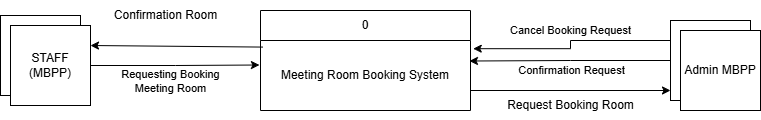

The diagram above was exported from draw.io. Its source (the exported page's mxGraphModel, read from the mxfile embedded in the PNG):
<mxGraphModel dx="907" dy="534" grid="1" gridSize="10" guides="1" tooltips="1" connect="1" arrows="1" fold="1" page="1" pageScale="1" pageWidth="850" pageHeight="1100" math="0" shadow="0">
  <root>
    <mxCell id="0" />
    <mxCell id="1" parent="0" />
    <mxCell id="qhapLUYX7UQFKvQEVkRU-1" value="" style="whiteSpace=wrap;html=1;aspect=fixed;" vertex="1" parent="1">
      <mxGeometry x="50" y="55" width="80" height="80" as="geometry" />
    </mxCell>
    <mxCell id="fvC_PVRkLUAYKRgho-BZ-3" value="0" style="swimlane;fontStyle=0;childLayout=stackLayout;horizontal=1;startSize=30;horizontalStack=0;resizeParent=1;resizeParentMax=0;resizeLast=0;collapsible=1;marginBottom=0;whiteSpace=wrap;html=1;" vertex="1" parent="1">
      <mxGeometry x="310" y="50" width="210" height="100" as="geometry" />
    </mxCell>
    <mxCell id="fvC_PVRkLUAYKRgho-BZ-6" value="Meeting Room Booking System" style="text;strokeColor=none;fillColor=none;align=center;verticalAlign=middle;spacingLeft=4;spacingRight=4;overflow=hidden;points=[[0,0.5],[1,0.5]];portConstraint=eastwest;rotatable=0;whiteSpace=wrap;html=1;" vertex="1" parent="fvC_PVRkLUAYKRgho-BZ-3">
      <mxGeometry y="30" width="210" height="70" as="geometry" />
    </mxCell>
    <mxCell id="qhapLUYX7UQFKvQEVkRU-2" value="STAFF (MBPP)" style="whiteSpace=wrap;html=1;aspect=fixed;" vertex="1" parent="1">
      <mxGeometry x="60" y="65" width="80" height="80" as="geometry" />
    </mxCell>
    <mxCell id="qhapLUYX7UQFKvQEVkRU-3" value="" style="whiteSpace=wrap;html=1;aspect=fixed;" vertex="1" parent="1">
      <mxGeometry x="720" y="60" width="80" height="80" as="geometry" />
    </mxCell>
    <mxCell id="qhapLUYX7UQFKvQEVkRU-4" value="Admin MBPP" style="whiteSpace=wrap;html=1;aspect=fixed;" vertex="1" parent="1">
      <mxGeometry x="730" y="70" width="80" height="80" as="geometry" />
    </mxCell>
    <mxCell id="fvC_PVRkLUAYKRgho-BZ-8" style="edgeStyle=orthogonalEdgeStyle;rounded=0;orthogonalLoop=1;jettySize=auto;html=1;exitX=0;exitY=0.5;exitDx=0;exitDy=0;entryX=0.995;entryY=0.293;entryDx=0;entryDy=0;entryPerimeter=0;" edge="1" parent="1" source="qhapLUYX7UQFKvQEVkRU-3" target="fvC_PVRkLUAYKRgho-BZ-6">
      <mxGeometry relative="1" as="geometry" />
    </mxCell>
    <mxCell id="fvC_PVRkLUAYKRgho-BZ-10" value="Confirmation Request" style="edgeLabel;html=1;align=center;verticalAlign=middle;resizable=0;points=[];" vertex="1" connectable="0" parent="fvC_PVRkLUAYKRgho-BZ-8">
      <mxGeometry x="-0.0918" relative="1" as="geometry">
        <mxPoint x="-8" y="10" as="offset" />
      </mxGeometry>
    </mxCell>
    <mxCell id="fvC_PVRkLUAYKRgho-BZ-7" style="edgeStyle=orthogonalEdgeStyle;rounded=0;orthogonalLoop=1;jettySize=auto;html=1;exitX=1;exitY=0.5;exitDx=0;exitDy=0;entryX=-0.005;entryY=0.35;entryDx=0;entryDy=0;entryPerimeter=0;" edge="1" parent="1" source="qhapLUYX7UQFKvQEVkRU-2" target="fvC_PVRkLUAYKRgho-BZ-6">
      <mxGeometry relative="1" as="geometry" />
    </mxCell>
    <mxCell id="fvC_PVRkLUAYKRgho-BZ-9" value="Requesting Booking&lt;div&gt;Meeting Room&lt;/div&gt;" style="edgeLabel;html=1;align=center;verticalAlign=middle;resizable=0;points=[];" vertex="1" connectable="0" parent="fvC_PVRkLUAYKRgho-BZ-7">
      <mxGeometry x="0.0785" y="-2" relative="1" as="geometry">
        <mxPoint x="-11" y="14" as="offset" />
      </mxGeometry>
    </mxCell>
    <mxCell id="fvC_PVRkLUAYKRgho-BZ-11" style="edgeStyle=orthogonalEdgeStyle;rounded=0;orthogonalLoop=1;jettySize=auto;html=1;exitX=0;exitY=0.25;exitDx=0;exitDy=0;entryX=1.013;entryY=0.117;entryDx=0;entryDy=0;entryPerimeter=0;" edge="1" parent="1" source="qhapLUYX7UQFKvQEVkRU-3" target="fvC_PVRkLUAYKRgho-BZ-6">
      <mxGeometry relative="1" as="geometry" />
    </mxCell>
    <mxCell id="fvC_PVRkLUAYKRgho-BZ-12" value="Cancel Booking Request" style="edgeLabel;html=1;align=center;verticalAlign=middle;resizable=0;points=[];" vertex="1" connectable="0" parent="1">
      <mxGeometry x="620" y="70" as="geometry" />
    </mxCell>
    <mxCell id="tE2E_lC8XfTHgtsCGUdV-2" value="" style="endArrow=classic;html=1;rounded=0;exitX=0.011;exitY=0.094;exitDx=0;exitDy=0;exitPerimeter=0;" edge="1" parent="1" source="fvC_PVRkLUAYKRgho-BZ-6">
      <mxGeometry width="50" height="50" relative="1" as="geometry">
        <mxPoint x="90" y="135" as="sourcePoint" />
        <mxPoint x="140" y="85" as="targetPoint" />
      </mxGeometry>
    </mxCell>
    <mxCell id="tE2E_lC8XfTHgtsCGUdV-3" value="Confirmation Room" style="text;html=1;align=center;verticalAlign=middle;resizable=0;points=[];autosize=1;strokeColor=none;fillColor=none;" vertex="1" parent="1">
      <mxGeometry x="150" y="40" width="130" height="30" as="geometry" />
    </mxCell>
    <mxCell id="tE2E_lC8XfTHgtsCGUdV-5" value="Request Booking Room" style="text;html=1;align=center;verticalAlign=middle;resizable=0;points=[];autosize=1;strokeColor=none;fillColor=none;" vertex="1" parent="1">
      <mxGeometry x="545" y="130" width="150" height="30" as="geometry" />
    </mxCell>
    <mxCell id="qhapLUYX7UQFKvQEVkRU-5" value="" style="endArrow=classic;html=1;rounded=0;" edge="1" parent="1">
      <mxGeometry width="50" height="50" relative="1" as="geometry">
        <mxPoint x="520" y="130" as="sourcePoint" />
        <mxPoint x="720" y="130" as="targetPoint" />
      </mxGeometry>
    </mxCell>
  </root>
</mxGraphModel>